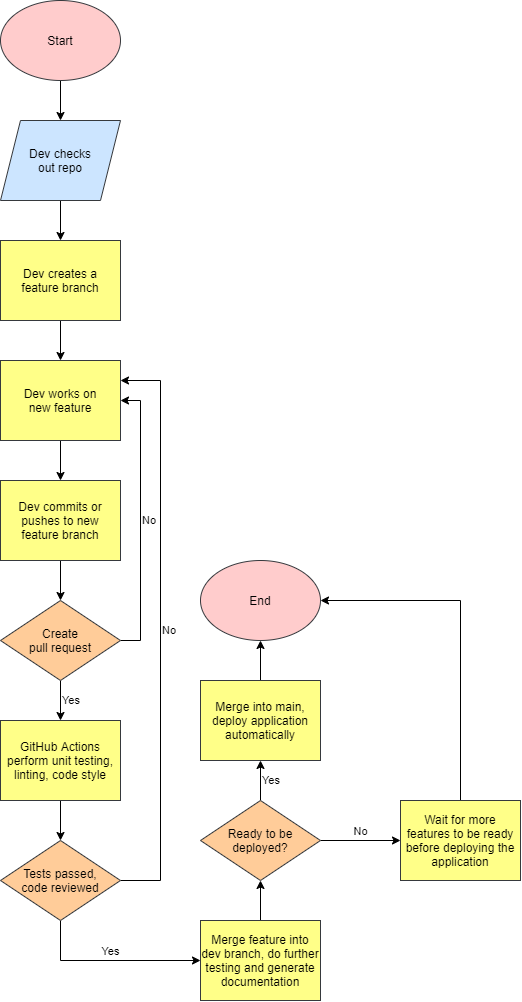

The diagram above was exported from draw.io. Its source (the exported page's mxGraphModel, read from the mxfile embedded in the PNG):
<mxGraphModel dx="1038" dy="520" grid="1" gridSize="10" guides="1" tooltips="1" connect="1" arrows="1" fold="1" page="1" pageScale="1" pageWidth="850" pageHeight="1100" background="#FFFFFF" math="0" shadow="0">
  <root>
    <mxCell id="0" />
    <mxCell id="1" parent="0" />
    <mxCell id="12" value="" style="edgeStyle=orthogonalEdgeStyle;rounded=0;orthogonalLoop=1;jettySize=auto;html=1;fontColor=#000000;strokeColor=#000000;" edge="1" parent="1" source="2" target="3">
      <mxGeometry relative="1" as="geometry" />
    </mxCell>
    <mxCell id="2" value="&lt;font color=&quot;#000000&quot;&gt;Start&lt;/font&gt;" style="ellipse;whiteSpace=wrap;html=1;fillColor=#ffcccc;strokeColor=#36393d;" vertex="1" parent="1">
      <mxGeometry x="80" y="40" width="120" height="80" as="geometry" />
    </mxCell>
    <mxCell id="13" value="" style="edgeStyle=orthogonalEdgeStyle;rounded=0;orthogonalLoop=1;jettySize=auto;html=1;fontColor=#000000;strokeColor=#000000;" edge="1" parent="1" source="3" target="4">
      <mxGeometry relative="1" as="geometry" />
    </mxCell>
    <mxCell id="3" value="&lt;font color=&quot;#000000&quot;&gt;Dev checks&lt;br&gt;out repo&lt;br&gt;&lt;/font&gt;" style="shape=parallelogram;perimeter=parallelogramPerimeter;whiteSpace=wrap;html=1;fixedSize=1;fillColor=#cce5ff;strokeColor=#36393d;" vertex="1" parent="1">
      <mxGeometry x="80" y="160" width="120" height="80" as="geometry" />
    </mxCell>
    <mxCell id="14" value="" style="edgeStyle=orthogonalEdgeStyle;rounded=0;orthogonalLoop=1;jettySize=auto;html=1;fontColor=#000000;strokeColor=#000000;" edge="1" parent="1" source="4" target="5">
      <mxGeometry relative="1" as="geometry" />
    </mxCell>
    <mxCell id="4" value="&lt;font color=&quot;#000000&quot;&gt;Dev creates a&lt;br&gt;feature branch&lt;br&gt;&lt;/font&gt;" style="rounded=0;whiteSpace=wrap;html=1;fillColor=#ffff88;strokeColor=#36393d;" vertex="1" parent="1">
      <mxGeometry x="80" y="280" width="120" height="80" as="geometry" />
    </mxCell>
    <mxCell id="15" value="" style="edgeStyle=orthogonalEdgeStyle;rounded=0;orthogonalLoop=1;jettySize=auto;html=1;fontColor=#000000;strokeColor=#000000;" edge="1" parent="1" source="5" target="7">
      <mxGeometry relative="1" as="geometry" />
    </mxCell>
    <mxCell id="5" value="&lt;font color=&quot;#000000&quot;&gt;Dev works on&lt;br&gt;new feature&lt;br&gt;&lt;/font&gt;" style="rounded=0;whiteSpace=wrap;html=1;fillColor=#ffff88;strokeColor=#36393d;" vertex="1" parent="1">
      <mxGeometry x="80" y="400" width="120" height="80" as="geometry" />
    </mxCell>
    <mxCell id="16" value="" style="edgeStyle=orthogonalEdgeStyle;rounded=0;orthogonalLoop=1;jettySize=auto;html=1;fontColor=#000000;strokeColor=#000000;" edge="1" parent="1" source="7" target="8">
      <mxGeometry relative="1" as="geometry" />
    </mxCell>
    <mxCell id="7" value="&lt;font color=&quot;#000000&quot;&gt;Dev commits or&lt;br&gt;pushes to new&lt;br&gt;feature branch&lt;br&gt;&lt;/font&gt;" style="rounded=0;whiteSpace=wrap;html=1;fillColor=#ffff88;strokeColor=#36393d;" vertex="1" parent="1">
      <mxGeometry x="80" y="520" width="120" height="80" as="geometry" />
    </mxCell>
    <mxCell id="17" value="Yes" style="edgeStyle=orthogonalEdgeStyle;rounded=0;orthogonalLoop=1;jettySize=auto;html=1;fontColor=#000000;strokeColor=#000000;labelBackgroundColor=none;labelPosition=right;verticalLabelPosition=middle;align=left;verticalAlign=middle;" edge="1" parent="1" source="8" target="9">
      <mxGeometry relative="1" as="geometry" />
    </mxCell>
    <mxCell id="23" value="No" style="edgeStyle=orthogonalEdgeStyle;rounded=0;orthogonalLoop=1;jettySize=auto;html=1;exitX=1;exitY=0.5;exitDx=0;exitDy=0;entryX=1;entryY=0.5;entryDx=0;entryDy=0;labelBackgroundColor=none;strokeColor=#000000;fontColor=#000000;labelPosition=right;verticalLabelPosition=middle;align=left;verticalAlign=middle;" edge="1" parent="1" source="8" target="5">
      <mxGeometry relative="1" as="geometry" />
    </mxCell>
    <mxCell id="8" value="&lt;font color=&quot;#000000&quot;&gt;Create&lt;br&gt;pull request&lt;br&gt;&lt;/font&gt;" style="rhombus;whiteSpace=wrap;html=1;fillColor=#ffcc99;strokeColor=#36393d;" vertex="1" parent="1">
      <mxGeometry x="80" y="640" width="120" height="80" as="geometry" />
    </mxCell>
    <mxCell id="20" value="" style="edgeStyle=orthogonalEdgeStyle;rounded=0;orthogonalLoop=1;jettySize=auto;html=1;labelBackgroundColor=none;strokeColor=#000000;fontColor=#000000;" edge="1" parent="1" source="9" target="10">
      <mxGeometry relative="1" as="geometry" />
    </mxCell>
    <mxCell id="9" value="&lt;font color=&quot;#000000&quot;&gt;GitHub Actions&lt;br&gt;perform unit testing,&lt;br&gt;linting, code style&lt;br&gt;&lt;/font&gt;" style="rounded=0;whiteSpace=wrap;html=1;fillColor=#ffff88;strokeColor=#36393d;" vertex="1" parent="1">
      <mxGeometry x="80" y="760" width="120" height="80" as="geometry" />
    </mxCell>
    <mxCell id="24" value="No" style="edgeStyle=orthogonalEdgeStyle;rounded=0;orthogonalLoop=1;jettySize=auto;html=1;exitX=1;exitY=0.5;exitDx=0;exitDy=0;entryX=1;entryY=0.25;entryDx=0;entryDy=0;labelBackgroundColor=none;strokeColor=#000000;fontColor=#000000;labelPosition=right;verticalLabelPosition=middle;align=left;verticalAlign=middle;" edge="1" parent="1" source="10" target="5">
      <mxGeometry relative="1" as="geometry">
        <Array as="points">
          <mxPoint x="240" y="920" />
          <mxPoint x="240" y="420" />
        </Array>
      </mxGeometry>
    </mxCell>
    <mxCell id="25" value="Yes" style="edgeStyle=orthogonalEdgeStyle;rounded=0;orthogonalLoop=1;jettySize=auto;html=1;exitX=0.5;exitY=1;exitDx=0;exitDy=0;entryX=0;entryY=0.5;entryDx=0;entryDy=0;labelBackgroundColor=none;strokeColor=#000000;fontColor=#000000;labelPosition=center;verticalLabelPosition=top;align=center;verticalAlign=bottom;" edge="1" parent="1" source="10" target="11">
      <mxGeometry relative="1" as="geometry" />
    </mxCell>
    <mxCell id="10" value="&lt;font color=&quot;#000000&quot;&gt;Tests passed,&lt;br&gt;code reviewed&lt;br&gt;&lt;/font&gt;" style="rhombus;whiteSpace=wrap;html=1;fillColor=#ffcc99;strokeColor=#36393d;" vertex="1" parent="1">
      <mxGeometry x="80" y="880" width="120" height="80" as="geometry" />
    </mxCell>
    <mxCell id="27" value="" style="edgeStyle=orthogonalEdgeStyle;rounded=0;orthogonalLoop=1;jettySize=auto;html=1;labelBackgroundColor=none;strokeColor=#000000;fontColor=#000000;" edge="1" parent="1" source="11" target="26">
      <mxGeometry relative="1" as="geometry" />
    </mxCell>
    <mxCell id="11" value="&lt;font color=&quot;#000000&quot;&gt;Merge feature into dev branch, do further testing and generate&lt;br&gt;documentation&lt;br&gt;&lt;/font&gt;" style="rounded=0;whiteSpace=wrap;html=1;fillColor=#ffff88;strokeColor=#36393d;" vertex="1" parent="1">
      <mxGeometry x="280" y="960" width="120" height="80" as="geometry" />
    </mxCell>
    <mxCell id="29" value="Yes" style="edgeStyle=orthogonalEdgeStyle;rounded=0;orthogonalLoop=1;jettySize=auto;html=1;labelBackgroundColor=none;strokeColor=#000000;fontColor=#000000;labelPosition=right;verticalLabelPosition=middle;align=left;verticalAlign=middle;" edge="1" parent="1" source="26" target="28">
      <mxGeometry relative="1" as="geometry" />
    </mxCell>
    <mxCell id="32" value="No" style="edgeStyle=orthogonalEdgeStyle;rounded=0;orthogonalLoop=1;jettySize=auto;html=1;labelBackgroundColor=none;strokeColor=#000000;fontColor=#000000;labelPosition=center;verticalLabelPosition=top;align=center;verticalAlign=bottom;" edge="1" parent="1" source="26" target="31">
      <mxGeometry relative="1" as="geometry" />
    </mxCell>
    <mxCell id="26" value="&lt;font color=&quot;#000000&quot;&gt;Ready to be&lt;br&gt;deployed?&lt;br&gt;&lt;/font&gt;" style="rhombus;whiteSpace=wrap;html=1;fillColor=#ffcc99;strokeColor=#36393d;" vertex="1" parent="1">
      <mxGeometry x="280" y="840" width="120" height="80" as="geometry" />
    </mxCell>
    <mxCell id="34" value="" style="edgeStyle=orthogonalEdgeStyle;rounded=0;orthogonalLoop=1;jettySize=auto;html=1;labelBackgroundColor=none;strokeColor=#000000;fontColor=#000000;" edge="1" parent="1" source="28" target="30">
      <mxGeometry relative="1" as="geometry" />
    </mxCell>
    <mxCell id="28" value="&lt;font color=&quot;#000000&quot;&gt;Merge into main,&lt;br&gt;deploy application&lt;br&gt;automatically&lt;br&gt;&lt;/font&gt;" style="rounded=0;whiteSpace=wrap;html=1;fillColor=#ffff88;strokeColor=#36393d;" vertex="1" parent="1">
      <mxGeometry x="280" y="720" width="120" height="80" as="geometry" />
    </mxCell>
    <mxCell id="30" value="&lt;font color=&quot;#000000&quot;&gt;End&lt;/font&gt;" style="ellipse;whiteSpace=wrap;html=1;fillColor=#ffcccc;strokeColor=#36393d;" vertex="1" parent="1">
      <mxGeometry x="280" y="600" width="120" height="80" as="geometry" />
    </mxCell>
    <mxCell id="33" style="edgeStyle=orthogonalEdgeStyle;rounded=0;orthogonalLoop=1;jettySize=auto;html=1;exitX=0.5;exitY=0;exitDx=0;exitDy=0;entryX=1;entryY=0.5;entryDx=0;entryDy=0;labelBackgroundColor=none;strokeColor=#000000;fontColor=#000000;" edge="1" parent="1" source="31" target="30">
      <mxGeometry relative="1" as="geometry" />
    </mxCell>
    <mxCell id="31" value="&lt;font color=&quot;#000000&quot;&gt;Wait for more features to be ready before deploying the application&lt;br&gt;&lt;/font&gt;" style="rounded=0;whiteSpace=wrap;html=1;fillColor=#ffff88;strokeColor=#36393d;" vertex="1" parent="1">
      <mxGeometry x="480" y="840" width="120" height="80" as="geometry" />
    </mxCell>
  </root>
</mxGraphModel>